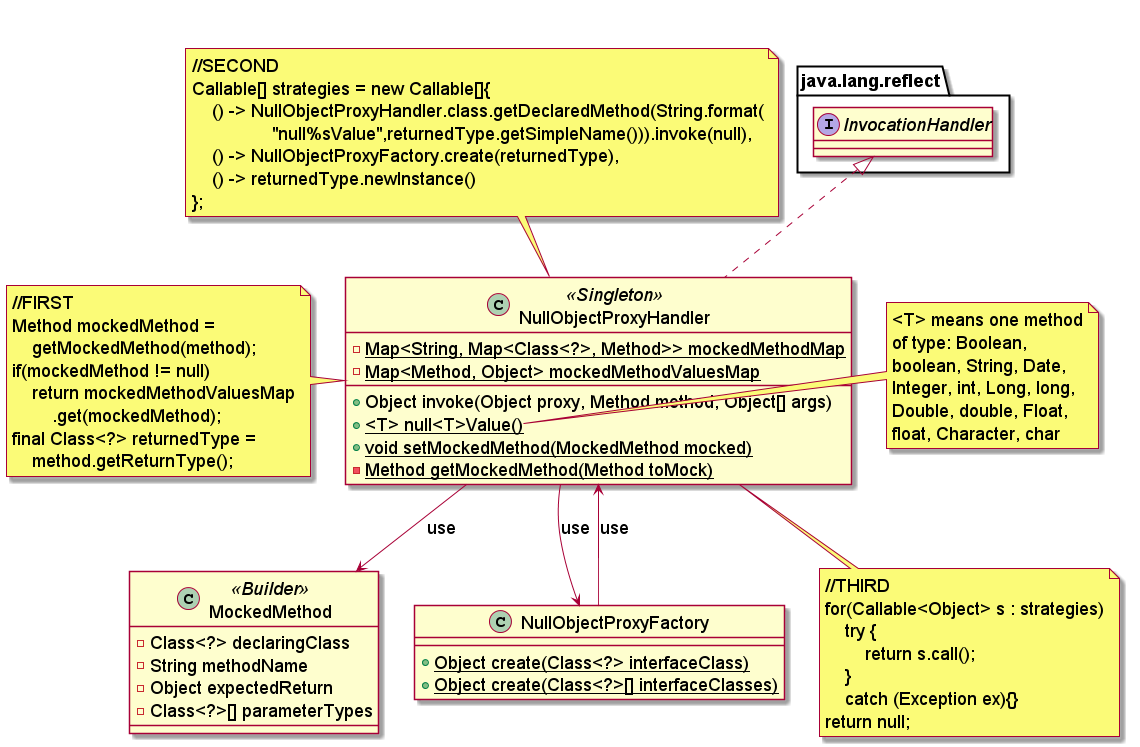

The diagram above was rendered by PlantUML. Its source (embedded in the PNG):
@startuml

skinparam backgroundcolor transparent
skinparam classFontSize 18
skinparam noteFontSize 18
skinparam arrowFontSize 18
skinparam classAttributeFontSize 18
skinparam packageFontSize 18
skinparam classStereotypeFontSize 18

skinparam titleFontColor #FFFFFF

skinparam titleFontSize 32


Title Module null_object: cu.datys.null_object.api package

'namespace cu.datys.null_object.api{
    class MockedMethod<<Builder>>{
        - Class<?> declaringClass
        - String methodName
        - Object expectedReturn
        - Class<?>[] parameterTypes
    }

    class NullObjectProxyFactory{
        + {static} Object create(Class<?> interfaceClass)
        + {static} Object create(Class<?>[] interfaceClasses)
    }

    class NullObjectProxyHandler<<Singleton>> implements java.lang.reflect.InvocationHandler{
        - {static} Map<String, Map<Class<?>, Method>> mockedMethodMap
        - {static} Map<Method, Object> mockedMethodValuesMap
        + Object invoke(Object proxy, Method method, Object[] args)
        + {static} <T> null<T>Value()

'        + {static} Boolean nullBooleanValue()
'        + {static} boolean nullbooleanValue()
'        + {static} String nullStringValue()
'        + {static} Date nullDateValue()
'        + {static} Integer nullIntegerValue()
'        + {static} int nullintValue()
'        + {static} Long nullLongValue()
'        + {static} long nulllongValue()
'        + {static} Double nullDoubleValue()
'        + {static} double nulldoubleValue()
'        + {static} Float nullFloatValue()
'        + {static} float nullfloatValue()
'        + {static} Character nullCharacterValue()
'        + {static} char nullcharValue()
        + {static} void setMockedMethod(MockedMethod mocked)
        - {static} Method getMockedMethod(Method toMock)
    }

    NullObjectProxyHandler --> MockedMethod: use
    NullObjectProxyFactory --> NullObjectProxyHandler: use
    NullObjectProxyHandler --> NullObjectProxyFactory: use

note left of NullObjectProxyHandler
    //FIRST
    Method mockedMethod =
        getMockedMethod(method);
    if(mockedMethod != null)
        return mockedMethodValuesMap
            .get(mockedMethod);
    final Class<?> returnedType =
        method.getReturnType();
end note

note top of NullObjectProxyHandler
    //SECOND
    Callable[] strategies = new Callable[]{
        () -> NullObjectProxyHandler.class.getDeclaredMethod(String.format(
                    "null%sValue",returnedType.getSimpleName())).invoke(null),
        () -> NullObjectProxyFactory.create(returnedType),
        () -> returnedType.newInstance()
    };
end note

note bottom of NullObjectProxyHandler
    //THIRD
    for(Callable<Object> s : strategies)
        try {
            return s.call();
        }
        catch (Exception ex){}
    return null;
end note

note right of NullObjectProxyHandler::null
    <T> means one method
    of type: Boolean,
    boolean, String, Date,
    Integer, int, Long, long,
    Double, double, Float,
    float, Character, char
end note


'note right of NullObjectProxyHandler
'    <<step 1>>
'    try with mocked method
'    if fails goto step 2
'    <<step 2>>
'    with method.getReturnType()
'    try with default value
'    if fails goto step 3
'    <<step 3>>
'    check isInterface(returnType)
'    if fails goto step 4
'    try create null proxy
'    if fails goto step 4
'    <<step 4>>
'    try invoke default contructor
'    if fails goto step 5
'    <<step 5>>
'    return null
'end note



@enduml